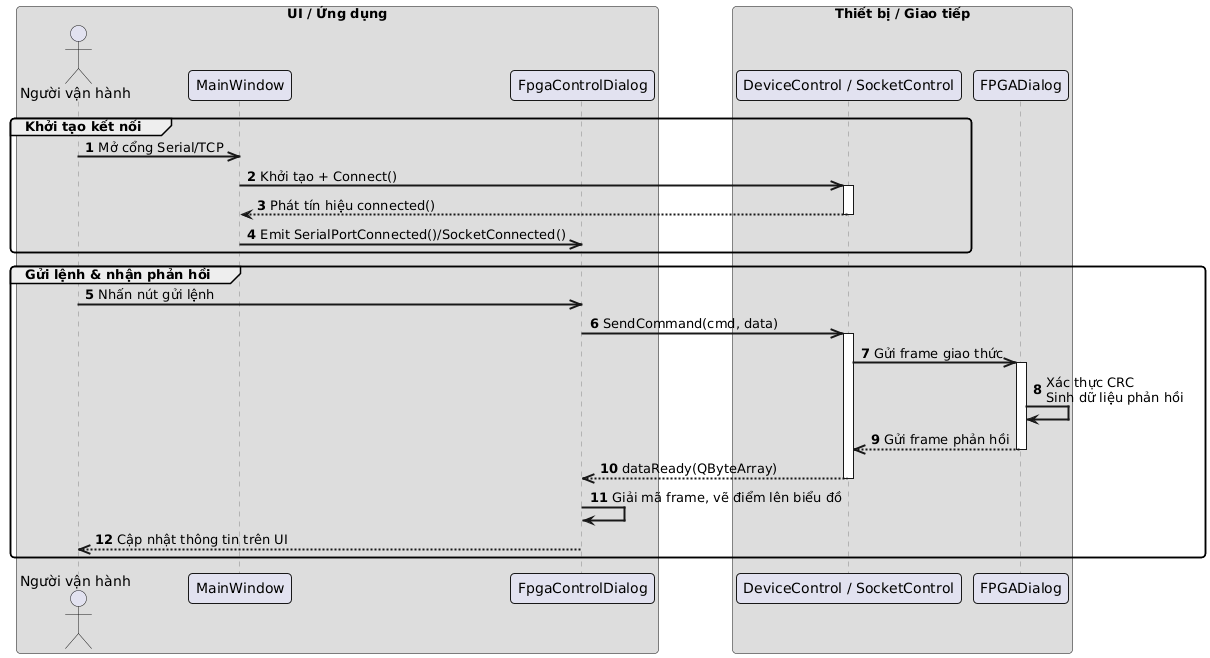

The diagram above was rendered by PlantUML. Its source (embedded in the PNG):
@startuml
' Bố cục & trang trí nhẹ cho trực quan
skinparam shadowing false
skinparam roundcorner 8
skinparam DefaultFontName Arial
skinparam sequence {
  ArrowThickness 2
  ParticipantBorderThickness 1
  LifeLineBorderColor #888888
  LifeLineBorderThickness 1
}

' Tự đánh số thông điệp
autonumber

' Nhóm logic UI và thiết bị để nhìn cho gọn
box "UI / Ứng dụng"
  actor "Người vận hành" as User
  participant "MainWindow" as MW
  participant "FpgaControlDialog" as Ctrl
end box

box "Thiết bị / Giao tiếp"
  participant "DeviceControl / SocketControl" as Dev
  participant "FPGADialog" as FPGA
end box

' --- Pha 1: Khởi tạo kết nối ---
group Khởi tạo kết nối
  User ->> MW : Mở cổng Serial/TCP
  MW ->> Dev : Khởi tạo + Connect()
  activate Dev
  Dev --> MW : Phát tín hiệu connected()
  deactivate Dev

  MW ->> Ctrl : Emit SerialPortConnected()/SocketConnected()
end group

' --- Pha 2: Gửi lệnh và nhận phản hồi ---
group Gửi lệnh & nhận phản hồi
  User ->> Ctrl : Nhấn nút gửi lệnh
  Ctrl ->> Dev : SendCommand(cmd, data)
  activate Dev

  Dev ->> FPGA : Gửi frame giao thức
  activate FPGA
  FPGA -> FPGA : Xác thực CRC\nSinh dữ liệu phản hồi

  FPGA -->> Dev : Gửi frame phản hồi
  deactivate FPGA

  Dev -->> Ctrl : dataReady(QByteArray)
  deactivate Dev

  Ctrl -> Ctrl : Giải mã frame, vẽ điểm lên biểu đồ
  Ctrl -->> User : Cập nhật thông tin trên UI
end group
@enduml